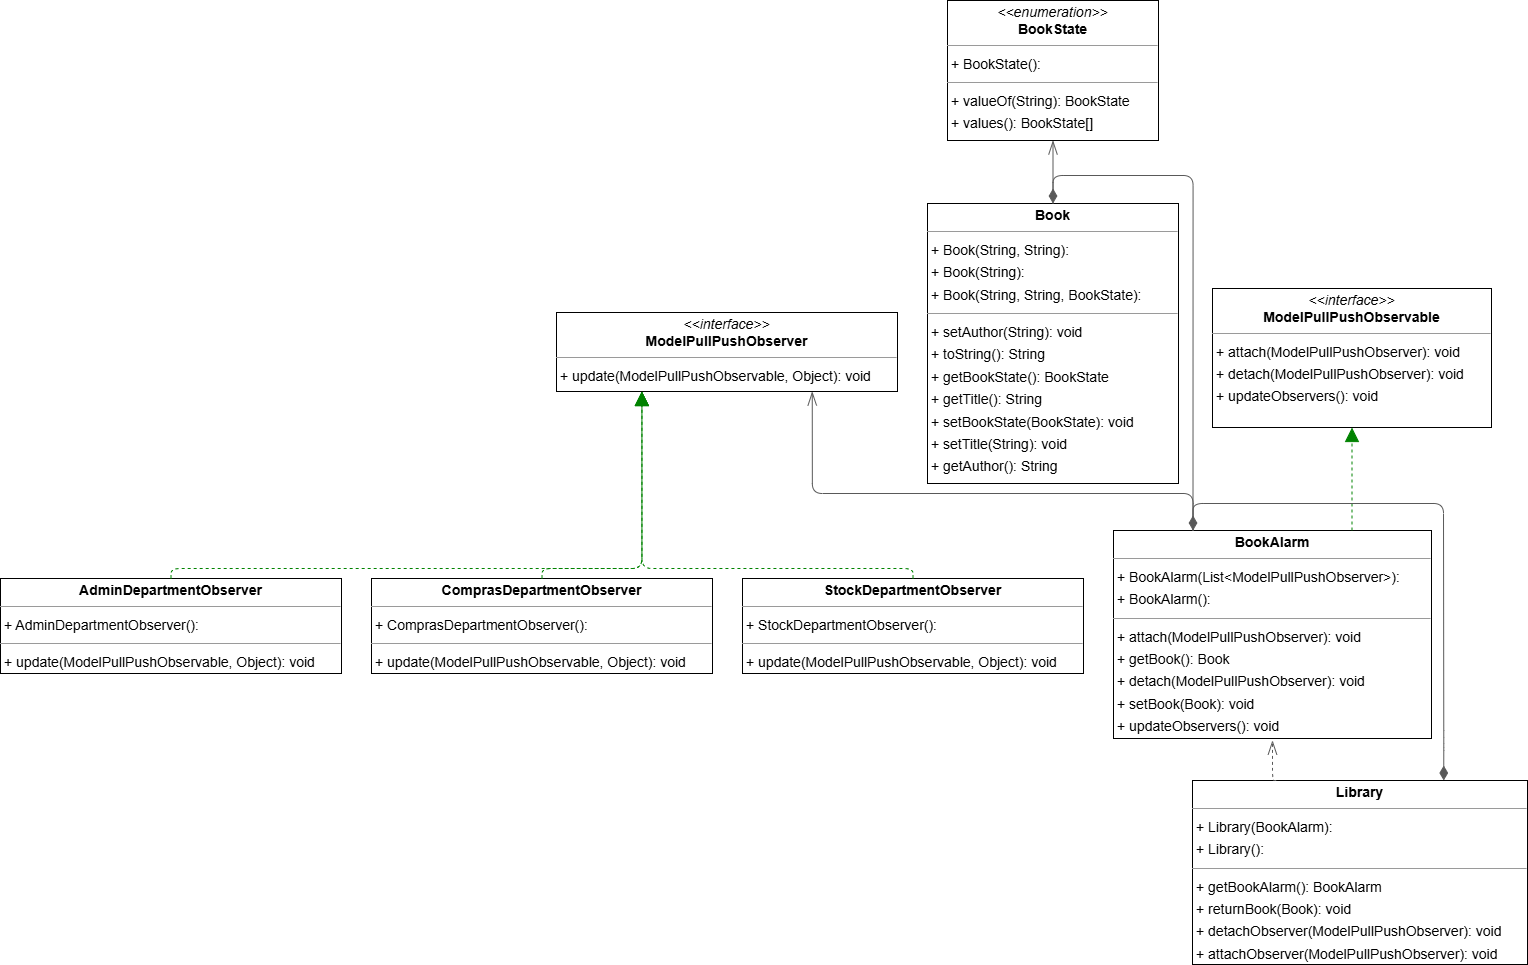

The diagram above was exported from draw.io. Its source (the exported page's mxGraphModel, read from the mxfile embedded in the PNG):
<mxGraphModel dx="2620" dy="1619" grid="1" gridSize="10" guides="1" tooltips="1" connect="1" arrows="1" fold="1" page="0" pageScale="1" pageWidth="827" pageHeight="1169" background="none" math="0" shadow="0">
  <root>
    <mxCell id="0" />
    <mxCell id="1" parent="0" />
    <mxCell id="node5" value="&lt;p style=&quot;margin:0px;margin-top:4px;text-align:center;&quot;&gt;&lt;b&gt;AdminDepartmentObserver&lt;/b&gt;&lt;/p&gt;&lt;hr size=&quot;1&quot;/&gt;&lt;p style=&quot;margin:0 0 0 4px;line-height:1.6;&quot;&gt;+ AdminDepartmentObserver(): &lt;/p&gt;&lt;hr size=&quot;1&quot;/&gt;&lt;p style=&quot;margin:0 0 0 4px;line-height:1.6;&quot;&gt;+ update(ModelPullPushObservable, Object): void&lt;/p&gt;" style="verticalAlign=top;align=left;overflow=fill;fontSize=14;fontFamily=Helvetica;html=1;rounded=0;shadow=0;comic=0;labelBackgroundColor=none;strokeWidth=1;" parent="1" vertex="1">
      <mxGeometry x="-142" y="498" width="341" height="95" as="geometry" />
    </mxCell>
    <mxCell id="node7" value="&lt;p style=&quot;margin:0px;margin-top:4px;text-align:center;&quot;&gt;&lt;b&gt;Book&lt;/b&gt;&lt;/p&gt;&lt;hr size=&quot;1&quot;/&gt;&lt;p style=&quot;margin:0 0 0 4px;line-height:1.6;&quot;&gt;+ Book(String, String): &lt;br/&gt;+ Book(String): &lt;br/&gt;+ Book(String, String, BookState): &lt;/p&gt;&lt;hr size=&quot;1&quot;/&gt;&lt;p style=&quot;margin:0 0 0 4px;line-height:1.6;&quot;&gt;+ setAuthor(String): void&lt;br/&gt;+ toString(): String&lt;br/&gt;+ getBookState(): BookState&lt;br/&gt;+ getTitle(): String&lt;br/&gt;+ setBookState(BookState): void&lt;br/&gt;+ setTitle(String): void&lt;br/&gt;+ getAuthor(): String&lt;/p&gt;" style="verticalAlign=top;align=left;overflow=fill;fontSize=14;fontFamily=Helvetica;html=1;rounded=0;shadow=0;comic=0;labelBackgroundColor=none;strokeWidth=1;" parent="1" vertex="1">
      <mxGeometry x="785" y="123" width="251" height="280" as="geometry" />
    </mxCell>
    <mxCell id="node2" value="&lt;p style=&quot;margin:0px;margin-top:4px;text-align:center;&quot;&gt;&lt;b&gt;BookAlarm&lt;/b&gt;&lt;/p&gt;&lt;hr size=&quot;1&quot;/&gt;&lt;p style=&quot;margin:0 0 0 4px;line-height:1.6;&quot;&gt;+ BookAlarm(List&amp;lt;ModelPullPushObserver&amp;gt;): &lt;br/&gt;+ BookAlarm(): &lt;/p&gt;&lt;hr size=&quot;1&quot;/&gt;&lt;p style=&quot;margin:0 0 0 4px;line-height:1.6;&quot;&gt;+ attach(ModelPullPushObserver): void&lt;br/&gt;+ getBook(): Book&lt;br/&gt;+ detach(ModelPullPushObserver): void&lt;br/&gt;+ setBook(Book): void&lt;br/&gt;+ updateObservers(): void&lt;/p&gt;" style="verticalAlign=top;align=left;overflow=fill;fontSize=14;fontFamily=Helvetica;html=1;rounded=0;shadow=0;comic=0;labelBackgroundColor=none;strokeWidth=1;" parent="1" vertex="1">
      <mxGeometry x="971" y="450" width="318" height="208" as="geometry" />
    </mxCell>
    <mxCell id="node4" value="&lt;p style=&quot;margin:0px;margin-top:4px;text-align:center;&quot;&gt;&lt;i&gt;&amp;lt;&amp;lt;enumeration&amp;gt;&amp;gt;&lt;/i&gt;&lt;br/&gt;&lt;b&gt;BookState&lt;/b&gt;&lt;/p&gt;&lt;hr size=&quot;1&quot;/&gt;&lt;p style=&quot;margin:0 0 0 4px;line-height:1.6;&quot;&gt;+ BookState(): &lt;/p&gt;&lt;hr size=&quot;1&quot;/&gt;&lt;p style=&quot;margin:0 0 0 4px;line-height:1.6;&quot;&gt;+ valueOf(String): BookState&lt;br/&gt;+ values(): BookState[]&lt;/p&gt;" style="verticalAlign=top;align=left;overflow=fill;fontSize=14;fontFamily=Helvetica;html=1;rounded=0;shadow=0;comic=0;labelBackgroundColor=none;strokeWidth=1;" parent="1" vertex="1">
      <mxGeometry x="805" y="-80" width="211" height="140" as="geometry" />
    </mxCell>
    <mxCell id="node8" value="&lt;p style=&quot;margin:0px;margin-top:4px;text-align:center;&quot;&gt;&lt;b&gt;ComprasDepartmentObserver&lt;/b&gt;&lt;/p&gt;&lt;hr size=&quot;1&quot;/&gt;&lt;p style=&quot;margin:0 0 0 4px;line-height:1.6;&quot;&gt;+ ComprasDepartmentObserver(): &lt;/p&gt;&lt;hr size=&quot;1&quot;/&gt;&lt;p style=&quot;margin:0 0 0 4px;line-height:1.6;&quot;&gt;+ update(ModelPullPushObservable, Object): void&lt;/p&gt;" style="verticalAlign=top;align=left;overflow=fill;fontSize=14;fontFamily=Helvetica;html=1;rounded=0;shadow=0;comic=0;labelBackgroundColor=none;strokeWidth=1;" parent="1" vertex="1">
      <mxGeometry x="229" y="498" width="341" height="95" as="geometry" />
    </mxCell>
    <mxCell id="node6" value="&lt;p style=&quot;margin:0px;margin-top:4px;text-align:center;&quot;&gt;&lt;b&gt;Library&lt;/b&gt;&lt;/p&gt;&lt;hr size=&quot;1&quot;/&gt;&lt;p style=&quot;margin:0 0 0 4px;line-height:1.6;&quot;&gt;+ Library(BookAlarm): &lt;br/&gt;+ Library(): &lt;/p&gt;&lt;hr size=&quot;1&quot;/&gt;&lt;p style=&quot;margin:0 0 0 4px;line-height:1.6;&quot;&gt;+ getBookAlarm(): BookAlarm&lt;br/&gt;+ returnBook(Book): void&lt;br/&gt;+ detachObserver(ModelPullPushObserver): void&lt;br/&gt;+ attachObserver(ModelPullPushObserver): void&lt;/p&gt;" style="verticalAlign=top;align=left;overflow=fill;fontSize=14;fontFamily=Helvetica;html=1;rounded=0;shadow=0;comic=0;labelBackgroundColor=none;strokeWidth=1;" parent="1" vertex="1">
      <mxGeometry x="1050" y="700" width="335" height="184" as="geometry" />
    </mxCell>
    <mxCell id="node0" value="&lt;p style=&quot;margin:0px;margin-top:4px;text-align:center;&quot;&gt;&lt;i&gt;&amp;lt;&amp;lt;interface&amp;gt;&amp;gt;&lt;/i&gt;&lt;br/&gt;&lt;b&gt;ModelPullPushObservable&lt;/b&gt;&lt;/p&gt;&lt;hr size=&quot;1&quot;/&gt;&lt;p style=&quot;margin:0 0 0 4px;line-height:1.6;&quot;&gt;+ attach(ModelPullPushObserver): void&lt;br/&gt;+ detach(ModelPullPushObserver): void&lt;br/&gt;+ updateObservers(): void&lt;/p&gt;" style="verticalAlign=top;align=left;overflow=fill;fontSize=14;fontFamily=Helvetica;html=1;rounded=0;shadow=0;comic=0;labelBackgroundColor=none;strokeWidth=1;" parent="1" vertex="1">
      <mxGeometry x="1070" y="208" width="279" height="139" as="geometry" />
    </mxCell>
    <mxCell id="node1" value="&lt;p style=&quot;margin:0px;margin-top:4px;text-align:center;&quot;&gt;&lt;i&gt;&amp;lt;&amp;lt;interface&amp;gt;&amp;gt;&lt;/i&gt;&lt;br/&gt;&lt;b&gt;ModelPullPushObserver&lt;/b&gt;&lt;/p&gt;&lt;hr size=&quot;1&quot;/&gt;&lt;p style=&quot;margin:0 0 0 4px;line-height:1.6;&quot;&gt;+ update(ModelPullPushObservable, Object): void&lt;/p&gt;" style="verticalAlign=top;align=left;overflow=fill;fontSize=14;fontFamily=Helvetica;html=1;rounded=0;shadow=0;comic=0;labelBackgroundColor=none;strokeWidth=1;" parent="1" vertex="1">
      <mxGeometry x="414" y="232" width="341" height="79" as="geometry" />
    </mxCell>
    <mxCell id="node3" value="&lt;p style=&quot;margin:0px;margin-top:4px;text-align:center;&quot;&gt;&lt;b&gt;StockDepartmentObserver&lt;/b&gt;&lt;/p&gt;&lt;hr size=&quot;1&quot;/&gt;&lt;p style=&quot;margin:0 0 0 4px;line-height:1.6;&quot;&gt;+ StockDepartmentObserver(): &lt;/p&gt;&lt;hr size=&quot;1&quot;/&gt;&lt;p style=&quot;margin:0 0 0 4px;line-height:1.6;&quot;&gt;+ update(ModelPullPushObservable, Object): void&lt;/p&gt;" style="verticalAlign=top;align=left;overflow=fill;fontSize=14;fontFamily=Helvetica;html=1;rounded=0;shadow=0;comic=0;labelBackgroundColor=none;strokeWidth=1;" parent="1" vertex="1">
      <mxGeometry x="600" y="498" width="341" height="95" as="geometry" />
    </mxCell>
    <mxCell id="edge3" value="" style="html=1;rounded=1;edgeStyle=orthogonalEdgeStyle;dashed=1;startArrow=none;endArrow=block;endSize=12;strokeColor=#008200;exitX=0.500;exitY=0.000;exitDx=0;exitDy=0;entryX=0.250;entryY=1.001;entryDx=0;entryDy=0;" parent="1" source="node5" target="node1" edge="1">
      <mxGeometry width="50" height="50" relative="1" as="geometry">
        <Array as="points">
          <mxPoint x="29" y="488" />
          <mxPoint x="499" y="488" />
        </Array>
      </mxGeometry>
    </mxCell>
    <mxCell id="edge8" value="" style="html=1;rounded=1;edgeStyle=orthogonalEdgeStyle;dashed=0;startArrow=diamondThinstartSize=12;endArrow=openThin;endSize=12;strokeColor=#595959;exitX=0.500;exitY=0.000;exitDx=0;exitDy=0;entryX=0.500;entryY=1.000;entryDx=0;entryDy=0;" parent="1" source="node7" target="node4" edge="1">
      <mxGeometry width="50" height="50" relative="1" as="geometry">
        <Array as="points" />
      </mxGeometry>
    </mxCell>
    <mxCell id="edge7" value="" style="html=1;rounded=1;edgeStyle=orthogonalEdgeStyle;dashed=0;startArrow=diamondThinstartSize=12;endArrow=diamondThin;endSize=12;strokeColor=#595959;exitX=0.250;exitY=0.000;exitDx=0;exitDy=0;entryX=0.500;entryY=0.000;entryDx=0;entryDy=0;endFill=1;startSize=12;" parent="1" source="node2" target="node7" edge="1">
      <mxGeometry width="50" height="50" relative="1" as="geometry">
        <Array as="points">
          <mxPoint x="1051" y="95" />
          <mxPoint x="910" y="95" />
        </Array>
      </mxGeometry>
    </mxCell>
    <mxCell id="edge0" value="" style="html=1;rounded=1;edgeStyle=orthogonalEdgeStyle;dashed=1;startArrow=none;endArrow=block;endSize=12;strokeColor=#008200;exitX=0.750;exitY=0.000;exitDx=0;exitDy=0;entryX=0.500;entryY=1.000;entryDx=0;entryDy=0;" parent="1" source="node2" target="node0" edge="1">
      <mxGeometry width="50" height="50" relative="1" as="geometry">
        <Array as="points" />
      </mxGeometry>
    </mxCell>
    <mxCell id="edge4" value="" style="html=1;rounded=1;edgeStyle=orthogonalEdgeStyle;dashed=0;startArrow=diamondThinstartSize=12;endArrow=openThin;endSize=12;strokeColor=#595959;exitX=0.250;exitY=0.000;exitDx=0;exitDy=0;entryX=0.750;entryY=1.000;entryDx=0;entryDy=0;" parent="1" source="node2" target="node1" edge="1">
      <mxGeometry width="50" height="50" relative="1" as="geometry">
        <Array as="points">
          <mxPoint x="1051" y="413" />
          <mxPoint x="669" y="413" />
        </Array>
      </mxGeometry>
    </mxCell>
    <mxCell id="edge2" value="" style="html=1;rounded=1;edgeStyle=orthogonalEdgeStyle;dashed=1;startArrow=none;endArrow=block;endSize=12;strokeColor=#008200;exitX=0.500;exitY=0.000;exitDx=0;exitDy=0;entryX=0.250;entryY=1.001;entryDx=0;entryDy=0;" parent="1" source="node8" target="node1" edge="1">
      <mxGeometry width="50" height="50" relative="1" as="geometry">
        <Array as="points">
          <mxPoint x="400" y="488" />
          <mxPoint x="499" y="488" />
        </Array>
      </mxGeometry>
    </mxCell>
    <mxCell id="edge5" value="" style="html=1;rounded=1;edgeStyle=orthogonalEdgeStyle;dashed=1;startArrow=none;endArrow=openThin;endSize=12;strokeColor=#595959;exitX=0.25;exitY=0;exitDx=0;exitDy=0;" parent="1" source="node6" edge="1">
      <mxGeometry width="50" height="50" relative="1" as="geometry">
        <Array as="points">
          <mxPoint x="1130" y="700" />
        </Array>
        <mxPoint x="1130" y="660" as="targetPoint" />
      </mxGeometry>
    </mxCell>
    <mxCell id="edge6" value="" style="html=1;rounded=1;edgeStyle=orthogonalEdgeStyle;dashed=0;startArrow=diamondThin;endArrow=diamondThin;endSize=12;strokeColor=#595959;exitX=0.750;exitY=0.000;exitDx=0;exitDy=0;entryX=0.250;entryY=0.000;entryDx=0;entryDy=0;endFill=1;startFill=1;startSize=12;sourcePerimeterSpacing=0;" parent="1" source="node6" target="node2" edge="1">
      <mxGeometry width="50" height="50" relative="1" as="geometry">
        <Array as="points">
          <mxPoint x="1301" y="660" />
          <mxPoint x="1301" y="423" />
          <mxPoint x="1051" y="423" />
        </Array>
      </mxGeometry>
    </mxCell>
    <mxCell id="edge1" value="" style="html=1;rounded=1;edgeStyle=orthogonalEdgeStyle;dashed=1;startArrow=none;endArrow=block;endSize=12;strokeColor=#008200;exitX=0.500;exitY=0.000;exitDx=0;exitDy=0;entryX=0.250;entryY=1.001;entryDx=0;entryDy=0;" parent="1" source="node3" target="node1" edge="1">
      <mxGeometry width="50" height="50" relative="1" as="geometry">
        <Array as="points">
          <mxPoint x="771" y="488" />
          <mxPoint x="499" y="488" />
        </Array>
      </mxGeometry>
    </mxCell>
  </root>
</mxGraphModel>